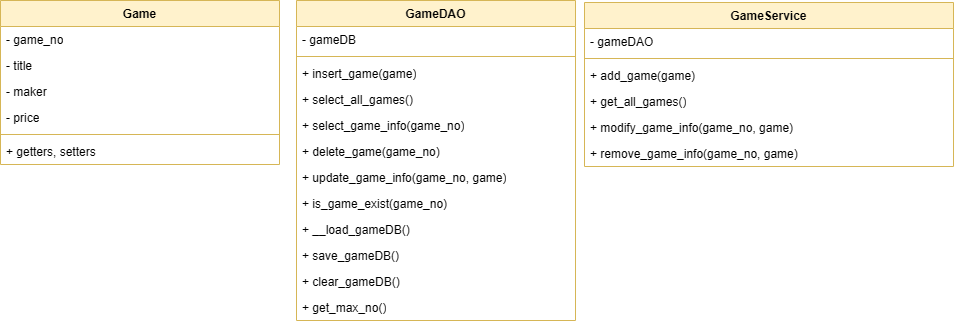

The diagram above was exported from draw.io. Its source (the exported page's mxGraphModel, read from the mxfile embedded in the PNG):
<mxGraphModel dx="1299" dy="536" grid="0" gridSize="10" guides="1" tooltips="1" connect="1" arrows="1" fold="1" page="0" pageScale="1" pageWidth="827" pageHeight="1169" math="0" shadow="0">
  <root>
    <mxCell id="0" />
    <mxCell id="1" parent="0" />
    <mxCell id="QHkGyln9ib6vgZ92y_0Q-1" parent="1" style="swimlane;fontStyle=1;align=center;verticalAlign=top;childLayout=stackLayout;horizontal=1;startSize=26;horizontalStack=0;resizeParent=1;resizeParentMax=0;resizeLast=0;collapsible=1;marginBottom=0;whiteSpace=wrap;html=1;fillColor=#fff2cc;strokeColor=#d6b656;" value="Game" vertex="1">
      <mxGeometry height="164" width="279" x="310" y="220" as="geometry">
        <mxRectangle height="26" width="79" x="-93" y="-100" as="alternateBounds" />
      </mxGeometry>
    </mxCell>
    <mxCell id="QHkGyln9ib6vgZ92y_0Q-2" parent="QHkGyln9ib6vgZ92y_0Q-1" style="text;strokeColor=none;fillColor=none;align=left;verticalAlign=top;spacingLeft=4;spacingRight=4;overflow=hidden;rotatable=0;points=[[0,0.5],[1,0.5]];portConstraint=eastwest;whiteSpace=wrap;html=1;" value="- game_no" vertex="1">
      <mxGeometry height="26" width="279" y="26" as="geometry" />
    </mxCell>
    <mxCell id="QHkGyln9ib6vgZ92y_0Q-3" parent="QHkGyln9ib6vgZ92y_0Q-1" style="text;strokeColor=none;fillColor=none;align=left;verticalAlign=top;spacingLeft=4;spacingRight=4;overflow=hidden;rotatable=0;points=[[0,0.5],[1,0.5]];portConstraint=eastwest;whiteSpace=wrap;html=1;" value="- title" vertex="1">
      <mxGeometry height="26" width="279" y="52" as="geometry" />
    </mxCell>
    <mxCell id="QHkGyln9ib6vgZ92y_0Q-4" parent="QHkGyln9ib6vgZ92y_0Q-1" style="text;strokeColor=none;fillColor=none;align=left;verticalAlign=top;spacingLeft=4;spacingRight=4;overflow=hidden;rotatable=0;points=[[0,0.5],[1,0.5]];portConstraint=eastwest;whiteSpace=wrap;html=1;" value="- maker" vertex="1">
      <mxGeometry height="26" width="279" y="78" as="geometry" />
    </mxCell>
    <mxCell id="QHkGyln9ib6vgZ92y_0Q-5" parent="QHkGyln9ib6vgZ92y_0Q-1" style="text;strokeColor=none;fillColor=none;align=left;verticalAlign=top;spacingLeft=4;spacingRight=4;overflow=hidden;rotatable=0;points=[[0,0.5],[1,0.5]];portConstraint=eastwest;whiteSpace=wrap;html=1;" value="- price" vertex="1">
      <mxGeometry height="26" width="279" y="104" as="geometry" />
    </mxCell>
    <mxCell id="QHkGyln9ib6vgZ92y_0Q-6" parent="QHkGyln9ib6vgZ92y_0Q-1" style="line;strokeWidth=1;fillColor=none;align=left;verticalAlign=middle;spacingTop=-1;spacingLeft=3;spacingRight=3;rotatable=0;labelPosition=right;points=[];portConstraint=eastwest;strokeColor=inherit;" value="" vertex="1">
      <mxGeometry height="8" width="279" y="130" as="geometry" />
    </mxCell>
    <mxCell id="QHkGyln9ib6vgZ92y_0Q-7" parent="QHkGyln9ib6vgZ92y_0Q-1" style="text;strokeColor=none;fillColor=none;align=left;verticalAlign=top;spacingLeft=4;spacingRight=4;overflow=hidden;rotatable=0;points=[[0,0.5],[1,0.5]];portConstraint=eastwest;whiteSpace=wrap;html=1;" value="+ getters, setters" vertex="1">
      <mxGeometry height="26" width="279" y="138" as="geometry" />
    </mxCell>
    <mxCell id="QHkGyln9ib6vgZ92y_0Q-8" parent="1" style="swimlane;fontStyle=1;align=center;verticalAlign=top;childLayout=stackLayout;horizontal=1;startSize=26;horizontalStack=0;resizeParent=1;resizeParentMax=0;resizeLast=0;collapsible=1;marginBottom=0;whiteSpace=wrap;html=1;fillColor=#fff2cc;strokeColor=#d6b656;" value="GameDAO" vertex="1">
      <mxGeometry height="320" width="279" x="606" y="220" as="geometry">
        <mxRectangle height="26" width="79" x="-93" y="-100" as="alternateBounds" />
      </mxGeometry>
    </mxCell>
    <mxCell id="QHkGyln9ib6vgZ92y_0Q-9" parent="QHkGyln9ib6vgZ92y_0Q-8" style="text;strokeColor=none;fillColor=none;align=left;verticalAlign=top;spacingLeft=4;spacingRight=4;overflow=hidden;rotatable=0;points=[[0,0.5],[1,0.5]];portConstraint=eastwest;whiteSpace=wrap;html=1;" value="- gameDB" vertex="1">
      <mxGeometry height="26" width="279" y="26" as="geometry" />
    </mxCell>
    <mxCell id="QHkGyln9ib6vgZ92y_0Q-10" parent="QHkGyln9ib6vgZ92y_0Q-8" style="line;strokeWidth=1;fillColor=none;align=left;verticalAlign=middle;spacingTop=-1;spacingLeft=3;spacingRight=3;rotatable=0;labelPosition=right;points=[];portConstraint=eastwest;strokeColor=inherit;" value="" vertex="1">
      <mxGeometry height="8" width="279" y="52" as="geometry" />
    </mxCell>
    <mxCell id="QHkGyln9ib6vgZ92y_0Q-11" parent="QHkGyln9ib6vgZ92y_0Q-8" style="text;strokeColor=none;fillColor=none;align=left;verticalAlign=top;spacingLeft=4;spacingRight=4;overflow=hidden;rotatable=0;points=[[0,0.5],[1,0.5]];portConstraint=eastwest;whiteSpace=wrap;html=1;" value="+ insert_game(game)" vertex="1">
      <mxGeometry height="26" width="279" y="60" as="geometry" />
    </mxCell>
    <mxCell id="QHkGyln9ib6vgZ92y_0Q-12" parent="QHkGyln9ib6vgZ92y_0Q-8" style="text;strokeColor=none;fillColor=none;align=left;verticalAlign=top;spacingLeft=4;spacingRight=4;overflow=hidden;rotatable=0;points=[[0,0.5],[1,0.5]];portConstraint=eastwest;whiteSpace=wrap;html=1;" value="+ select_all_games()" vertex="1">
      <mxGeometry height="26" width="279" y="86" as="geometry" />
    </mxCell>
    <mxCell id="QHkGyln9ib6vgZ92y_0Q-13" parent="QHkGyln9ib6vgZ92y_0Q-8" style="text;strokeColor=none;fillColor=none;align=left;verticalAlign=top;spacingLeft=4;spacingRight=4;overflow=hidden;rotatable=0;points=[[0,0.5],[1,0.5]];portConstraint=eastwest;whiteSpace=wrap;html=1;" value="+ select_game_info(game_no)" vertex="1">
      <mxGeometry height="26" width="279" y="112" as="geometry" />
    </mxCell>
    <mxCell id="QHkGyln9ib6vgZ92y_0Q-14" parent="QHkGyln9ib6vgZ92y_0Q-8" style="text;strokeColor=none;fillColor=none;align=left;verticalAlign=top;spacingLeft=4;spacingRight=4;overflow=hidden;rotatable=0;points=[[0,0.5],[1,0.5]];portConstraint=eastwest;whiteSpace=wrap;html=1;" value="+ delete_game(game_no)" vertex="1">
      <mxGeometry height="26" width="279" y="138" as="geometry" />
    </mxCell>
    <mxCell id="QHkGyln9ib6vgZ92y_0Q-15" parent="QHkGyln9ib6vgZ92y_0Q-8" style="text;strokeColor=none;fillColor=none;align=left;verticalAlign=top;spacingLeft=4;spacingRight=4;overflow=hidden;rotatable=0;points=[[0,0.5],[1,0.5]];portConstraint=eastwest;whiteSpace=wrap;html=1;" value="+ update_game_info(game_no, game)" vertex="1">
      <mxGeometry height="26" width="279" y="164" as="geometry" />
    </mxCell>
    <mxCell id="QHkGyln9ib6vgZ92y_0Q-16" parent="QHkGyln9ib6vgZ92y_0Q-8" style="text;strokeColor=none;fillColor=none;align=left;verticalAlign=top;spacingLeft=4;spacingRight=4;overflow=hidden;rotatable=0;points=[[0,0.5],[1,0.5]];portConstraint=eastwest;whiteSpace=wrap;html=1;" value="+ is_game_exist(game_no)" vertex="1">
      <mxGeometry height="26" width="279" y="190" as="geometry" />
    </mxCell>
    <mxCell id="QHkGyln9ib6vgZ92y_0Q-17" parent="QHkGyln9ib6vgZ92y_0Q-8" style="text;strokeColor=none;fillColor=none;align=left;verticalAlign=top;spacingLeft=4;spacingRight=4;overflow=hidden;rotatable=0;points=[[0,0.5],[1,0.5]];portConstraint=eastwest;whiteSpace=wrap;html=1;" value="+ __load_gameDB()" vertex="1">
      <mxGeometry height="26" width="279" y="216" as="geometry" />
    </mxCell>
    <mxCell id="QHkGyln9ib6vgZ92y_0Q-18" parent="QHkGyln9ib6vgZ92y_0Q-8" style="text;strokeColor=none;fillColor=none;align=left;verticalAlign=top;spacingLeft=4;spacingRight=4;overflow=hidden;rotatable=0;points=[[0,0.5],[1,0.5]];portConstraint=eastwest;whiteSpace=wrap;html=1;" value="+ save_gameDB()" vertex="1">
      <mxGeometry height="26" width="279" y="242" as="geometry" />
    </mxCell>
    <mxCell id="QHkGyln9ib6vgZ92y_0Q-31" parent="QHkGyln9ib6vgZ92y_0Q-8" style="text;strokeColor=none;fillColor=none;align=left;verticalAlign=top;spacingLeft=4;spacingRight=4;overflow=hidden;rotatable=0;points=[[0,0.5],[1,0.5]];portConstraint=eastwest;whiteSpace=wrap;html=1;" value="+ clear_gameDB()" vertex="1">
      <mxGeometry height="26" width="279" y="268" as="geometry" />
    </mxCell>
    <mxCell id="QHkGyln9ib6vgZ92y_0Q-19" parent="QHkGyln9ib6vgZ92y_0Q-8" style="text;strokeColor=none;fillColor=none;align=left;verticalAlign=top;spacingLeft=4;spacingRight=4;overflow=hidden;rotatable=0;points=[[0,0.5],[1,0.5]];portConstraint=eastwest;whiteSpace=wrap;html=1;" value="+ get_max_no()" vertex="1">
      <mxGeometry height="26" width="279" y="294" as="geometry" />
    </mxCell>
    <mxCell id="QHkGyln9ib6vgZ92y_0Q-20" parent="1" style="swimlane;fontStyle=1;align=center;verticalAlign=top;childLayout=stackLayout;horizontal=1;startSize=26;horizontalStack=0;resizeParent=1;resizeParentMax=0;resizeLast=0;collapsible=1;marginBottom=0;whiteSpace=wrap;html=1;fillColor=#fff2cc;strokeColor=#d6b656;" value="GameService" vertex="1">
      <mxGeometry height="164" width="369" x="894" y="222" as="geometry">
        <mxRectangle height="26" width="79" x="-93" y="-100" as="alternateBounds" />
      </mxGeometry>
    </mxCell>
    <mxCell id="QHkGyln9ib6vgZ92y_0Q-21" parent="QHkGyln9ib6vgZ92y_0Q-20" style="text;strokeColor=none;fillColor=none;align=left;verticalAlign=top;spacingLeft=4;spacingRight=4;overflow=hidden;rotatable=0;points=[[0,0.5],[1,0.5]];portConstraint=eastwest;whiteSpace=wrap;html=1;" value="- gameDAO" vertex="1">
      <mxGeometry height="26" width="369" y="26" as="geometry" />
    </mxCell>
    <mxCell id="QHkGyln9ib6vgZ92y_0Q-22" parent="QHkGyln9ib6vgZ92y_0Q-20" style="line;strokeWidth=1;fillColor=none;align=left;verticalAlign=middle;spacingTop=-1;spacingLeft=3;spacingRight=3;rotatable=0;labelPosition=right;points=[];portConstraint=eastwest;strokeColor=inherit;" value="" vertex="1">
      <mxGeometry height="8" width="369" y="52" as="geometry" />
    </mxCell>
    <mxCell id="QHkGyln9ib6vgZ92y_0Q-23" parent="QHkGyln9ib6vgZ92y_0Q-20" style="text;strokeColor=none;fillColor=none;align=left;verticalAlign=top;spacingLeft=4;spacingRight=4;overflow=hidden;rotatable=0;points=[[0,0.5],[1,0.5]];portConstraint=eastwest;whiteSpace=wrap;html=1;" value="+ add_game(game)" vertex="1">
      <mxGeometry height="26" width="369" y="60" as="geometry" />
    </mxCell>
    <mxCell id="QHkGyln9ib6vgZ92y_0Q-24" parent="QHkGyln9ib6vgZ92y_0Q-20" style="text;strokeColor=none;fillColor=none;align=left;verticalAlign=top;spacingLeft=4;spacingRight=4;overflow=hidden;rotatable=0;points=[[0,0.5],[1,0.5]];portConstraint=eastwest;whiteSpace=wrap;html=1;" value="+ get_all_games()" vertex="1">
      <mxGeometry height="26" width="369" y="86" as="geometry" />
    </mxCell>
    <mxCell id="QHkGyln9ib6vgZ92y_0Q-25" parent="QHkGyln9ib6vgZ92y_0Q-20" style="text;strokeColor=none;fillColor=none;align=left;verticalAlign=top;spacingLeft=4;spacingRight=4;overflow=hidden;rotatable=0;points=[[0,0.5],[1,0.5]];portConstraint=eastwest;whiteSpace=wrap;html=1;" value="+ modify_game_info(game_no, game)" vertex="1">
      <mxGeometry height="26" width="369" y="112" as="geometry" />
    </mxCell>
    <mxCell id="QHkGyln9ib6vgZ92y_0Q-26" parent="QHkGyln9ib6vgZ92y_0Q-20" style="text;strokeColor=none;fillColor=none;align=left;verticalAlign=top;spacingLeft=4;spacingRight=4;overflow=hidden;rotatable=0;points=[[0,0.5],[1,0.5]];portConstraint=eastwest;whiteSpace=wrap;html=1;" value="+ remove_game_info(game_no, game)" vertex="1">
      <mxGeometry height="26" width="369" y="138" as="geometry" />
    </mxCell>
  </root>
</mxGraphModel>